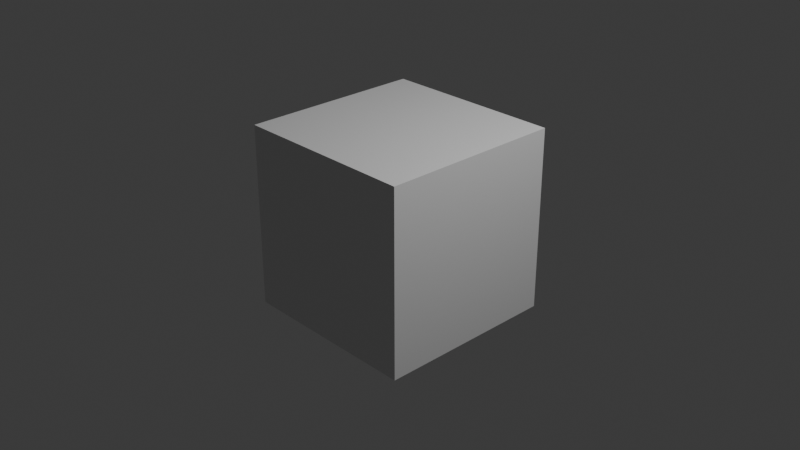 # Source: empty.blend  (saved by Blender 4.5.91; exported with 4.5.12 LTS)
import bpy
from mathutils import Matrix  # noqa: F401  (used for matrix-valued properties, if any)

bpy.ops.wm.read_factory_settings(use_empty=True)
scene = bpy.context.scene
scene.name = 'Scene'

# ---- collections
col_collection = bpy.data.collections.new('Collection'); scene.collection.children.link(col_collection)

# ---- materials (node trees are filled in below, after node groups)
mat_material = bpy.data.materials.new('Material')
mat_material.alpha_threshold = 0.0
mat_material.roughness = 0.5
mat_material.line_color = (0.0, 0.0, 0.0, 1.0)

# ---- material node trees
mat_material.use_nodes = True; mat_material.node_tree.nodes.clear()
_N = mat_material.node_tree.nodes; _L = mat_material.node_tree.links
n0 = _N.new('ShaderNodeOutputMaterial'); n0.name = 'Material Output'; n0.location = (300, 300)
n1 = _N.new('ShaderNodeBsdfPrincipled'); n1.name = 'Principled BSDF'; n1.location = (10, 300)
n1.inputs[3].default_value = 1.45
_L.new(n1.outputs[0], n0.inputs[0])
n0.is_active_output = True

# ---- world
world_world = bpy.data.worlds.new('World'); scene.world = world_world
world_world.use_nodes = True; world_world.node_tree.nodes.clear()
_N = world_world.node_tree.nodes; _L = world_world.node_tree.links
n0 = _N.new('ShaderNodeOutputWorld'); n0.name = 'World Output'; n0.location = (300, 300)
n1 = _N.new('ShaderNodeBackground'); n1.name = 'Background'; n1.location = (10, 300)
n1.inputs[0].default_value = (0.05088, 0.05088, 0.05088, 1.0)
_L.new(n1.outputs[0], n0.inputs[0])
n0.is_active_output = True
world_world.color = (0.05088, 0.05088, 0.05088)
world_world.sun_shadow_jitter_overblur = 0.0

# ---- cameras
cam_camera = bpy.data.cameras.new('Camera')
cam_camera.clip_end = 100.0
cam_camera.ortho_scale = 7.314

# ---- lights
light_light = bpy.data.lights.new('Light', 'POINT')
light_light.energy = 1000.0
light_light.shadow_soft_size = 0.1

# ---- meshes
me_cube = bpy.data.meshes.new('Cube')
me_cube.from_pydata([(1.0, 1.0, 1.0), (1.0, 1.0, -1.0), (1.0, -1.0, 1.0), (1.0, -1.0, -1.0), (-1.0, 1.0, 1.0), (-1.0, 1.0, -1.0), (-1.0, -1.0, 1.0), (-1.0, -1.0, -1.0)], [], [(0, 4, 6, 2), (3, 2, 6, 7), (7, 6, 4, 5), (5, 1, 3, 7), (1, 0, 2, 3), (5, 4, 0, 1)])
_uv = me_cube.uv_layers.new(name='UVMap')
_uv.uv.foreach_set('vector', [0.625, 0.5, 0.875, 0.5, 0.875, 0.75, 0.625, 0.75, 0.375, 0.75, 0.625, 0.75, 0.625, 1.0, 0.375, 1.0, 0.375, 0.0, 0.625, 0.0, 0.625, 0.25, 0.375, 0.25, 0.125, 0.5, 0.375, 0.5, 0.375, 0.75, 0.125, 0.75, 0.375, 0.5, 0.625, 0.5, 0.625, 0.75, 0.375, 0.75, 0.375, 0.25, 0.625, 0.25, 0.625, 0.5, 0.375, 0.5])
me_cube.materials.append(mat_material)
me_cube.use_mirror_vertex_groups = False
me_cube.update()

# ---- objects
ob_cube = bpy.data.objects.new('Cube', me_cube)
ob_light = bpy.data.objects.new('Light', light_light)
ob_camera = bpy.data.objects.new('Camera', cam_camera)

# ---- transforms, parenting, visibility, modifiers, constraints
ob_cube.location = (0.0, 0.0, 0.0)
ob_cube.lock_rotations_4d = False
ob_cube.empty_display_type = 'ARROWS'
ob_cube.lineart.crease_threshold = 0.0
ob_light.location = (4.076, 1.005, 5.904)
ob_light.rotation_euler = (0.6503, 0.05522, 1.866)
ob_light.lock_rotations_4d = False
ob_light.empty_display_type = 'ARROWS'
ob_light.color = (0.0, 0.0, 0.0, 0.0)
ob_light.lineart.crease_threshold = 0.0
ob_camera.location = (7.359, -6.926, 4.958)
ob_camera.rotation_euler = (1.109, 0.0, 0.8149)
ob_camera.lock_rotations_4d = False
ob_camera.empty_display_type = 'ARROWS'
ob_camera.color = (0.0, 0.0, 0.0, 0.0)
ob_camera.display_type = 'WIRE'
ob_camera.lineart.crease_threshold = 0.0

# ---- collection membership
col_collection.objects.link(ob_cube)
col_collection.objects.link(ob_light)
col_collection.objects.link(ob_camera)

# ---- scene / render settings (as saved in the file)
scene.camera = ob_camera
scene.frame_start = 1; scene.frame_end = 250; scene.frame_set(1)
scene.render.engine = 'CYCLES'
scene.render.resolution_percentage = 25
bpy.context.view_layer.update()
